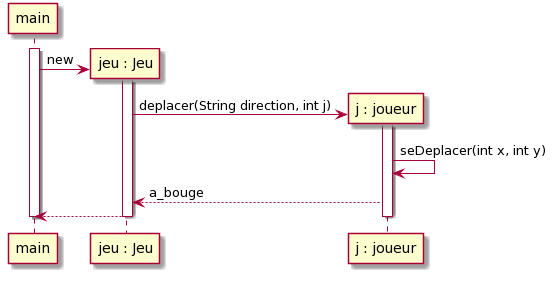

The diagram above was rendered by PlantUML. Its source (embedded in the PNG):
@startuml
create main
activate main
create "jeu : Jeu" as Jeu

main -> Jeu : new

activate Jeu

create "j : joueur" as Joueur

Jeu -> Joueur : deplacer(String direction, int j)

Activate Joueur

Joueur -> Joueur : seDeplacer(int x, int y)

Joueur --> Jeu : a_bouge

Jeu --> main

deactivate Joueur
deactivate Jeu
deactivate main
@enduml